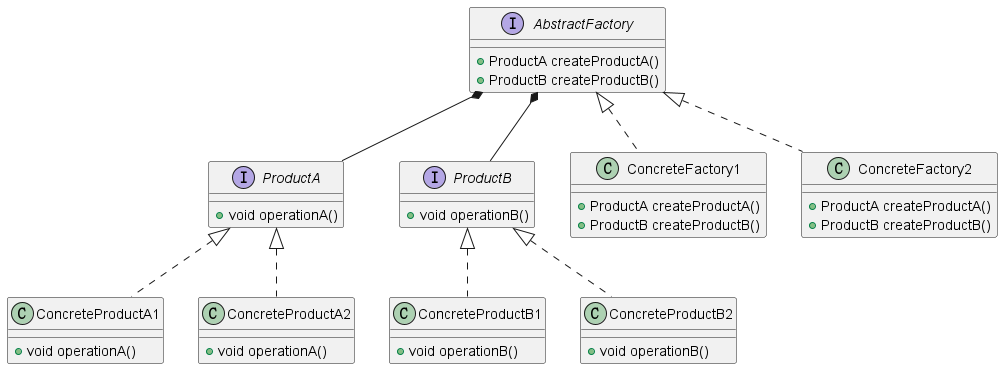

The diagram above was rendered by PlantUML. Its source (embedded in the PNG):
@startuml

AbstractFactory *-- ProductA
AbstractFactory *-- ProductB

interface ProductA {
  +void operationA()
}

class ConcreteProductA1 implements ProductA {
  +void operationA()
}

class ConcreteProductA2 implements ProductA {
  +void operationA()
}

interface ProductB {
  +void operationB()
}

class ConcreteProductB1 implements ProductB {
  +void operationB()
}

class ConcreteProductB2 implements ProductB {
  +void operationB()
}

interface AbstractFactory {
  +ProductA createProductA()
  +ProductB createProductB()
}

class ConcreteFactory1 implements AbstractFactory {
  +ProductA createProductA()
  +ProductB createProductB()
}

class ConcreteFactory2 implements AbstractFactory {
  +ProductA createProductA()
  +ProductB createProductB()
}
@enduml